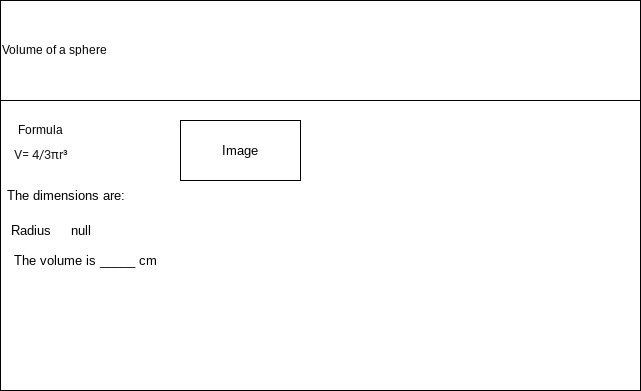

The diagram above was exported from draw.io. Its source (the exported page's mxGraphModel, read from the mxfile embedded in the PNG):
<mxGraphModel dx="1074" dy="741" grid="1" gridSize="10" guides="1" tooltips="1" connect="1" arrows="1" fold="1" page="1" pageScale="1" pageWidth="850" pageHeight="1100" math="0" shadow="0">
  <root>
    <mxCell id="0" />
    <mxCell id="1" parent="0" />
    <mxCell id="2" value="" style="rounded=0;whiteSpace=wrap;html=1;" vertex="1" parent="1">
      <mxGeometry x="90" y="160" width="640" height="390" as="geometry" />
    </mxCell>
    <mxCell id="3" value="Volume of a sphere" style="rounded=0;whiteSpace=wrap;html=1;align=left;" vertex="1" parent="1">
      <mxGeometry x="90" y="160" width="640" height="100" as="geometry" />
    </mxCell>
    <mxCell id="4" value="Formula" style="text;html=1;align=center;verticalAlign=middle;resizable=0;points=[];autosize=1;strokeColor=none;fillColor=none;" vertex="1" parent="1">
      <mxGeometry x="100" y="280" width="60" height="20" as="geometry" />
    </mxCell>
    <mxCell id="5" value="&lt;h4 style=&quot;padding: 0px ; font-family: &amp;#34;roboto&amp;#34; , &amp;#34;helvetica&amp;#34; , &amp;#34;arial&amp;#34; , sans-serif ; font-weight: 400 ; line-height: 32px ; margin: 24px 0px 16px ; color: rgba(0 , 0 , 0 , 0.87)&quot;&gt;&lt;font style=&quot;font-size: 13px&quot;&gt;V= 4/3πr³&lt;/font&gt;&lt;/h4&gt;" style="text;html=1;align=center;verticalAlign=middle;resizable=0;points=[];autosize=1;strokeColor=none;fillColor=none;" vertex="1" parent="1">
      <mxGeometry x="95" y="270" width="70" height="80" as="geometry" />
    </mxCell>
    <mxCell id="6" value="The dimensions are:" style="text;html=1;align=center;verticalAlign=middle;resizable=0;points=[];autosize=1;strokeColor=none;fillColor=none;fontSize=13;" vertex="1" parent="1">
      <mxGeometry x="90" y="345" width="130" height="20" as="geometry" />
    </mxCell>
    <mxCell id="7" value="Radius" style="text;html=1;align=center;verticalAlign=middle;resizable=0;points=[];autosize=1;strokeColor=none;fillColor=none;fontSize=13;" vertex="1" parent="1">
      <mxGeometry x="90" y="380" width="60" height="20" as="geometry" />
    </mxCell>
    <mxCell id="8" value="null" style="text;html=1;align=center;verticalAlign=middle;resizable=0;points=[];autosize=1;strokeColor=none;fillColor=none;fontSize=13;" vertex="1" parent="1">
      <mxGeometry x="150" y="380" width="40" height="20" as="geometry" />
    </mxCell>
    <mxCell id="9" value="The volume is _____ cm" style="text;html=1;align=center;verticalAlign=middle;resizable=0;points=[];autosize=1;strokeColor=none;fillColor=none;fontSize=13;" vertex="1" parent="1">
      <mxGeometry x="95" y="410" width="160" height="20" as="geometry" />
    </mxCell>
    <mxCell id="10" value="Image" style="rounded=0;whiteSpace=wrap;html=1;labelBackgroundColor=none;fontSize=13;" vertex="1" parent="1">
      <mxGeometry x="270" y="280" width="120" height="60" as="geometry" />
    </mxCell>
  </root>
</mxGraphModel>